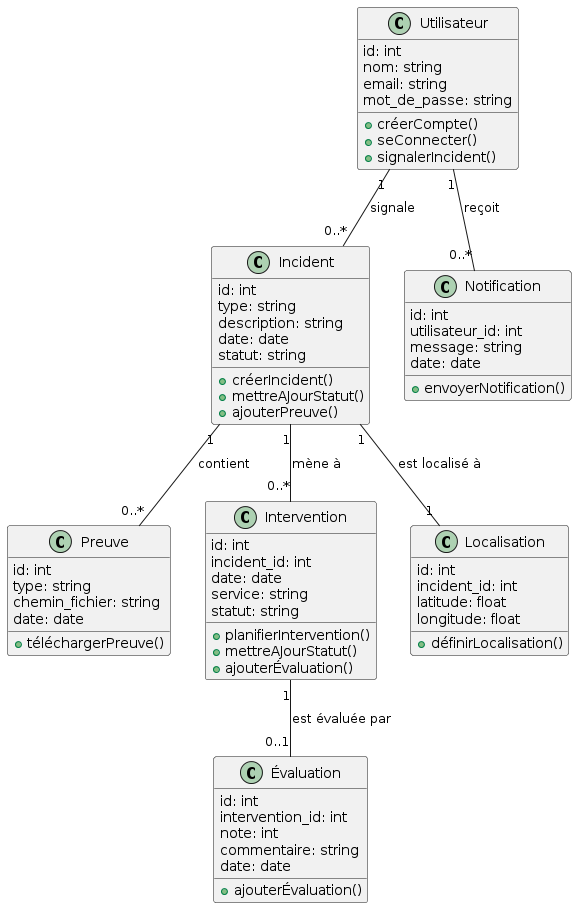

The diagram above was rendered by PlantUML. Its source (embedded in the PNG):
@startuml
class Utilisateur {
  id: int
  nom: string
  email: string
  mot_de_passe: string
  +créerCompte()
  +seConnecter()
  +signalerIncident()
}

class Incident {
  id: int
  type: string
  description: string
  date: date
  statut: string
  +créerIncident()
  +mettreAJourStatut()
  +ajouterPreuve()
}

class Preuve {
  id: int
  type: string
  chemin_fichier: string
  date: date
  +téléchargerPreuve()
}

class Intervention {
  id: int
  incident_id: int
  date: date
  service: string
  statut: string
  +planifierIntervention()
  +mettreAJourStatut()
  +ajouterÉvaluation()
}

class Évaluation {
  id: int
  intervention_id: int
  note: int
  commentaire: string
  date: date
  +ajouterÉvaluation()
}

class Notification {
  id: int
  utilisateur_id: int
  message: string
  date: date
  +envoyerNotification()
}

class Localisation {
  id: int
  incident_id: int
  latitude: float
  longitude: float
  +définirLocalisation()
}

Utilisateur "1" -- "0..*" Incident : signale
Incident "1" -- "0..*" Preuve : contient
Incident "1" -- "0..*" Intervention : mène à
Intervention "1" -- "0..1" Évaluation : est évaluée par
Utilisateur "1" -- "0..*" Notification : reçoit
Incident "1" -- "1" Localisation : est localisé à
@enduml